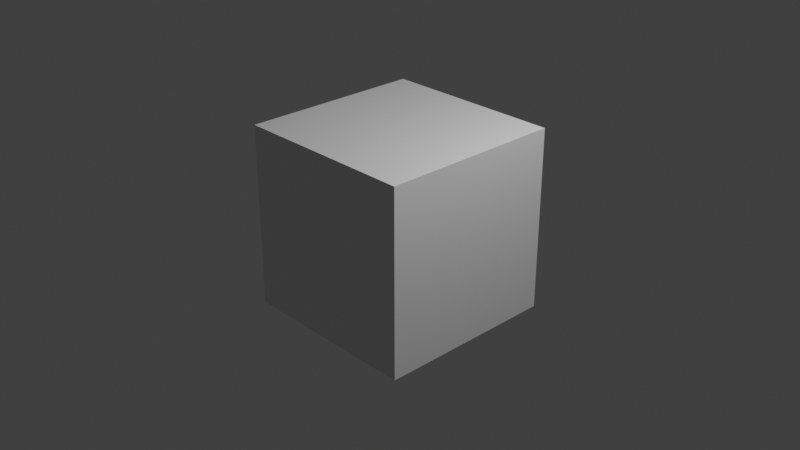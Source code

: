 # Source: Compositing.blend  (saved by Blender 2.93.20; exported with 4.5.12 LTS)
import bpy
from mathutils import Matrix  # noqa: F401  (used for matrix-valued properties, if any)

bpy.ops.wm.read_factory_settings(use_empty=True)
scene = bpy.context.scene
scene.name = 'Scene'

# ---- collections
col_collection = bpy.data.collections.new('Collection'); scene.collection.children.link(col_collection)

# ---- materials (node trees are filled in below, after node groups)
mat_material = bpy.data.materials.new('Material')
mat_material.alpha_threshold = 0.0
mat_material.use_transparent_shadow = False
mat_material.line_color = (0.0, 0.0, 0.0, 1.0)

# ---- material node trees
mat_material.use_nodes = True; mat_material.node_tree.nodes.clear()
_N = mat_material.node_tree.nodes; _L = mat_material.node_tree.links
n0 = _N.new('ShaderNodeOutputMaterial'); n0.name = 'Material Output'; n0.location = (300, 300)
n1 = _N.new('ShaderNodeBsdfPrincipled'); n1.name = 'Principled BSDF'; n1.location = (10, 300)
n1.distribution = 'GGX'
n1.subsurface_method = 'BURLEY'
n1.inputs[2].default_value = 0.4
n1.inputs[3].default_value = 1.45
n1.inputs[27].default_value = (0.0, 0.0, 0.0, 1.0)
n1.inputs[28].default_value = 1.0
_L.new(n1.outputs[0], n0.inputs[0])
n0.is_active_output = True

# ---- world
world_world = bpy.data.worlds.new('World'); scene.world = world_world
world_world.use_nodes = True; world_world.node_tree.nodes.clear()
_N = world_world.node_tree.nodes; _L = world_world.node_tree.links
n0 = _N.new('ShaderNodeOutputWorld'); n0.name = 'World Output'; n0.location = (300, 300)
n1 = _N.new('ShaderNodeBackground'); n1.name = 'Background'; n1.location = (10, 300)
n1.inputs[0].default_value = (0.05088, 0.05088, 0.05088, 1.0)
_L.new(n1.outputs[0], n0.inputs[0])
n0.is_active_output = True
world_world.color = (0.05088, 0.05088, 0.05088)
world_world.use_sun_shadow = False
world_world.sun_shadow_jitter_overblur = 0.0

# ---- cameras
cam_camera = bpy.data.cameras.new('Camera')
cam_camera.clip_end = 100.0
cam_camera.ortho_scale = 7.314

# ---- lights
light_light = bpy.data.lights.new('Light', 'POINT')
light_light.transmission_factor = 0.0
light_light.energy = 1000.0
light_light.shadow_soft_size = 0.1
light_light.shadow_maximum_resolution = 0.006
light_light.use_absolute_resolution = True

# ---- meshes
me_cube = bpy.data.meshes.new('Cube')
me_cube.from_pydata([(1.0, 1.0, 1.0), (1.0, 1.0, -1.0), (1.0, -1.0, 1.0), (1.0, -1.0, -1.0), (-1.0, 1.0, 1.0), (-1.0, 1.0, -1.0), (-1.0, -1.0, 1.0), (-1.0, -1.0, -1.0)], [], [(0, 4, 6, 2), (3, 2, 6, 7), (7, 6, 4, 5), (5, 1, 3, 7), (1, 0, 2, 3), (5, 4, 0, 1)])
_uv = me_cube.uv_layers.new(name='UVMap')
_uv.uv.foreach_set('vector', [0.625, 0.5, 0.875, 0.5, 0.875, 0.75, 0.625, 0.75, 0.375, 0.75, 0.625, 0.75, 0.625, 1.0, 0.375, 1.0, 0.375, 0.0, 0.625, 0.0, 0.625, 0.25, 0.375, 0.25, 0.125, 0.5, 0.375, 0.5, 0.375, 0.75, 0.125, 0.75, 0.375, 0.5, 0.625, 0.5, 0.625, 0.75, 0.375, 0.75, 0.375, 0.25, 0.625, 0.25, 0.625, 0.5, 0.375, 0.5])
me_cube.materials.append(mat_material)
me_cube.use_remesh_preserve_volume = False
me_cube.use_remesh_preserve_attributes = False
me_cube.use_mirror_vertex_groups = False
me_cube.update()

# ---- objects
ob_cube = bpy.data.objects.new('Cube', me_cube)
ob_light = bpy.data.objects.new('Light', light_light)
ob_camera = bpy.data.objects.new('Camera', cam_camera)

# ---- transforms, parenting, visibility, modifiers, constraints
ob_cube.location = (0.0, 0.0, 0.0)
ob_cube.lock_rotations_4d = False
ob_cube.empty_display_type = 'ARROWS'
ob_cube.lineart.crease_threshold = 0.0
ob_light.location = (4.076, 1.005, 5.904)
ob_light.rotation_euler = (0.6503, 0.05522, 1.866)
ob_light.lock_rotations_4d = False
ob_light.empty_display_type = 'ARROWS'
ob_light.color = (0.0, 0.0, 0.0, 0.0)
ob_light.lineart.crease_threshold = 0.0
ob_camera.location = (7.359, -6.926, 4.958)
ob_camera.rotation_euler = (1.109, 0.0, 0.8149)
ob_camera.lock_rotations_4d = False
ob_camera.empty_display_type = 'ARROWS'
ob_camera.color = (0.0, 0.0, 0.0, 0.0)
ob_camera.display_type = 'WIRE'
ob_camera.lineart.crease_threshold = 0.0

# ---- collection membership
col_collection.objects.link(ob_cube)
col_collection.objects.link(ob_light)
col_collection.objects.link(ob_camera)

# ---- scene / render settings (as saved in the file)
scene.camera = ob_camera
scene.frame_start = 1; scene.frame_end = 120; scene.frame_set(16)
scene.render.engine = 'BLENDER_EEVEE_NEXT'
scene.render.image_settings.file_format = 'FFMPEG'
scene.render.image_settings.color_mode = 'RGB'
scene.cycles.use_denoising = False
scene.cycles.samples = 128
scene.cycles.sampling_pattern = 'TABULATED_SOBOL'
scene.cycles.use_adaptive_sampling = False
scene.cycles.use_light_tree = False
scene.view_settings.view_transform = 'Standard'
bpy.context.view_layer.update()
